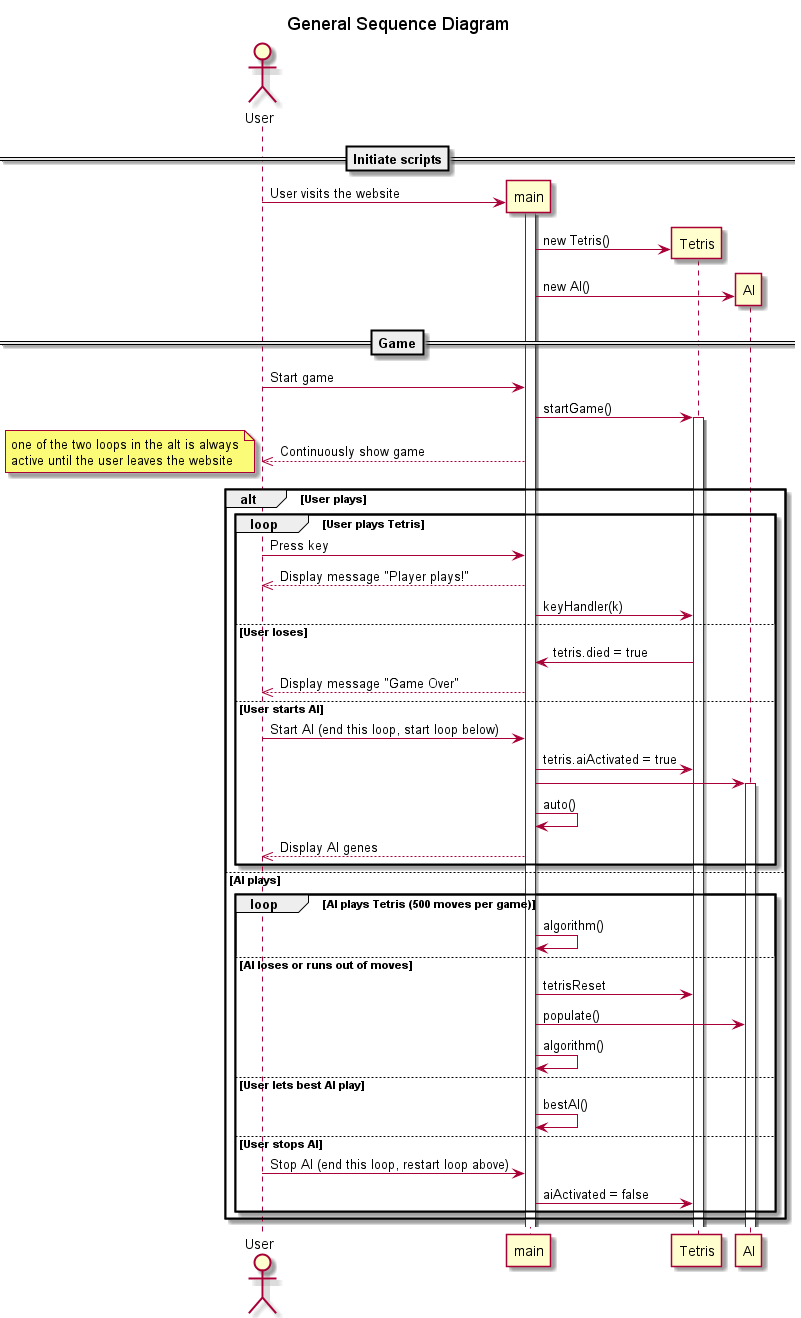

The diagram above was rendered by PlantUML. Its source (embedded in the PNG):
@startuml Teturisu

title ==General Sequence Diagram==

actor User

==Initiate scripts==
create main
User -> main: User visits the website
activate main
create Tetris
main -> Tetris: new Tetris()
create AI
main -> AI: new AI()


==Game==
User -> main: Start game
main -> Tetris: startGame()
activate Tetris
main -->> User: Continuously show game

note left
one of the two loops in the alt is always
active until the user leaves the website
end note

alt User plays
    loop User plays Tetris
        User -> main: Press key
        main -->> User: Display message "Player plays!"
        main-> Tetris: keyHandler(k)
        else User loses
            Tetris -> main: tetris.died = true
            main -->> User: Display message "Game Over"
        else User starts AI
            User -> main: Start AI (end this loop, start loop below)
            main -> Tetris: tetris.aiActivated = true
            main -> AI
            Activate AI
            main -> main: auto()
            main -->> User: Display AI genes
    end

else AI plays
    loop AI plays Tetris (500 moves per game)
        main -> main: algorithm()
        else AI loses or runs out of moves
            main -> Tetris: tetrisReset
            main -> AI: populate()
            main -> main: algorithm()
        else User lets best AI play
            main -> main: bestAI()
        else User stops AI
            User -> main: Stop AI (end this loop, restart loop above)
            main -> Tetris: aiActivated = false
    end
end

@enduml